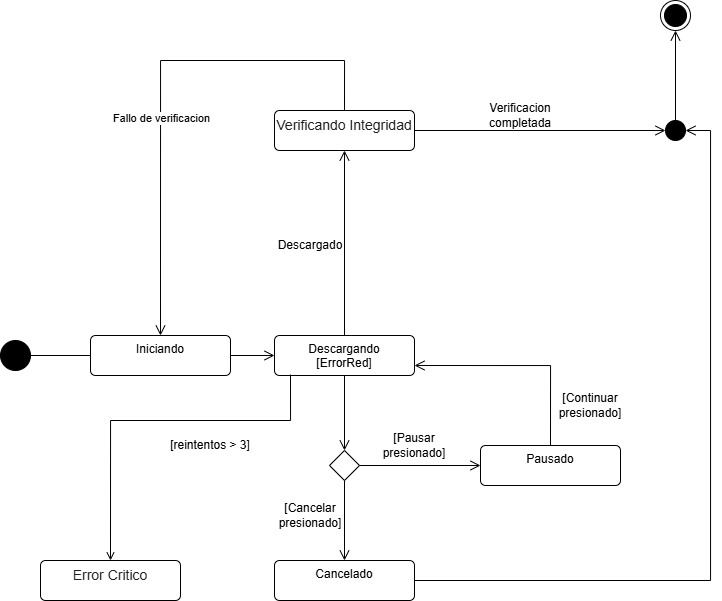

The diagram above was exported from draw.io. Its source (the exported page's mxGraphModel, read from the mxfile embedded in the PNG):
<mxGraphModel dx="1347" dy="740" grid="1" gridSize="10" guides="1" tooltips="1" connect="1" arrows="1" fold="1" page="1" pageScale="1" pageWidth="827" pageHeight="1169" math="0" shadow="0">
  <root>
    <mxCell id="0" />
    <mxCell id="1" parent="0" />
    <mxCell id="7n60CDOWhKUZsWXEGjnb-23" parent="1" style="ellipse;fillColor=strokeColor;html=1;" value="" vertex="1">
      <mxGeometry height="30" width="30" y="340" as="geometry" />
    </mxCell>
    <mxCell id="7n60CDOWhKUZsWXEGjnb-24" parent="1" style="html=1;align=center;verticalAlign=top;rounded=1;absoluteArcSize=1;arcSize=10;dashed=0;whiteSpace=wrap;" value="Descargando&lt;div&gt;[ErrorRed]&lt;/div&gt;" vertex="1">
      <mxGeometry height="40" width="140" x="274" y="335" as="geometry" />
    </mxCell>
    <mxCell id="7n60CDOWhKUZsWXEGjnb-25" edge="1" parent="1" source="7n60CDOWhKUZsWXEGjnb-23" style="endArrow=open;startArrow=none;endFill=0;startFill=0;endSize=8;html=1;verticalAlign=bottom;labelBackgroundColor=none;strokeWidth=1;rounded=0;exitX=1;exitY=0.5;exitDx=0;exitDy=0;entryX=0;entryY=0.5;entryDx=0;entryDy=0;" target="7n60CDOWhKUZsWXEGjnb-24" value="">
      <mxGeometry relative="1" width="160" as="geometry">
        <Array as="points" />
        <mxPoint x="170" y="440" as="sourcePoint" />
        <mxPoint x="330" y="440" as="targetPoint" />
      </mxGeometry>
    </mxCell>
    <mxCell id="7n60CDOWhKUZsWXEGjnb-26" parent="1" style="rhombus;" value="" vertex="1">
      <mxGeometry height="30" width="30" x="329" y="450" as="geometry" />
    </mxCell>
    <mxCell id="7n60CDOWhKUZsWXEGjnb-28" parent="1" style="html=1;align=center;verticalAlign=top;rounded=1;absoluteArcSize=1;arcSize=10;dashed=0;whiteSpace=wrap;" value="Pausado" vertex="1">
      <mxGeometry height="40" width="140" x="480" y="445" as="geometry" />
    </mxCell>
    <mxCell id="7n60CDOWhKUZsWXEGjnb-29" parent="1" style="html=1;align=center;verticalAlign=top;rounded=1;absoluteArcSize=1;arcSize=10;dashed=0;whiteSpace=wrap;" value="Cancelado" vertex="1">
      <mxGeometry height="40" width="140" x="274" y="560" as="geometry" />
    </mxCell>
    <mxCell id="7n60CDOWhKUZsWXEGjnb-36" edge="1" parent="1" source="7n60CDOWhKUZsWXEGjnb-24" style="endArrow=open;startArrow=none;endFill=0;startFill=0;endSize=8;html=1;verticalAlign=bottom;labelBackgroundColor=none;strokeWidth=1;rounded=0;exitX=0.5;exitY=1;exitDx=0;exitDy=0;entryX=0.5;entryY=0;entryDx=0;entryDy=0;" target="7n60CDOWhKUZsWXEGjnb-26" value="">
      <mxGeometry relative="1" width="160" as="geometry">
        <mxPoint x="210" y="365" as="sourcePoint" />
        <mxPoint x="284" y="365" as="targetPoint" />
      </mxGeometry>
    </mxCell>
    <mxCell id="7n60CDOWhKUZsWXEGjnb-37" edge="1" parent="1" source="7n60CDOWhKUZsWXEGjnb-26" style="endArrow=open;startArrow=none;endFill=0;startFill=0;endSize=8;html=1;verticalAlign=bottom;labelBackgroundColor=none;strokeWidth=1;rounded=0;exitX=0.5;exitY=1;exitDx=0;exitDy=0;entryX=0.5;entryY=0;entryDx=0;entryDy=0;" target="7n60CDOWhKUZsWXEGjnb-29" value="">
      <mxGeometry relative="1" width="160" as="geometry">
        <Array as="points" />
        <mxPoint x="354" y="385" as="sourcePoint" />
        <mxPoint x="354" y="460" as="targetPoint" />
      </mxGeometry>
    </mxCell>
    <mxCell id="7n60CDOWhKUZsWXEGjnb-38" edge="1" parent="1" source="7n60CDOWhKUZsWXEGjnb-26" style="endArrow=open;startArrow=none;endFill=0;startFill=0;endSize=8;html=1;verticalAlign=bottom;labelBackgroundColor=none;strokeWidth=1;rounded=0;exitX=1;exitY=0.5;exitDx=0;exitDy=0;entryX=0;entryY=0.5;entryDx=0;entryDy=0;" target="7n60CDOWhKUZsWXEGjnb-28" value="">
      <mxGeometry relative="1" width="160" as="geometry">
        <Array as="points" />
        <mxPoint x="369" y="475" as="sourcePoint" />
        <mxPoint x="550" y="530" as="targetPoint" />
      </mxGeometry>
    </mxCell>
    <mxCell id="7n60CDOWhKUZsWXEGjnb-39" edge="1" parent="1" source="7n60CDOWhKUZsWXEGjnb-28" style="endArrow=open;startArrow=none;endFill=0;startFill=0;endSize=8;html=1;verticalAlign=bottom;labelBackgroundColor=none;strokeWidth=1;rounded=0;exitX=0.5;exitY=0;exitDx=0;exitDy=0;entryX=1;entryY=0.75;entryDx=0;entryDy=0;edgeStyle=orthogonalEdgeStyle;" target="7n60CDOWhKUZsWXEGjnb-24" value="">
      <mxGeometry relative="1" width="160" as="geometry">
        <Array as="points">
          <mxPoint x="550" y="365" />
        </Array>
        <mxPoint x="369" y="475" as="sourcePoint" />
        <mxPoint x="470" y="440" as="targetPoint" />
      </mxGeometry>
    </mxCell>
    <mxCell id="7n60CDOWhKUZsWXEGjnb-40" edge="1" parent="1" source="7n60CDOWhKUZsWXEGjnb-24" style="endArrow=open;startArrow=none;endFill=0;startFill=0;endSize=8;html=1;verticalAlign=bottom;labelBackgroundColor=none;strokeWidth=1;rounded=0;exitX=0.5;exitY=0;exitDx=0;exitDy=0;" target="7n60CDOWhKUZsWXEGjnb-41" value="">
      <mxGeometry relative="1" width="160" as="geometry">
        <mxPoint x="540" y="420" as="sourcePoint" />
        <mxPoint x="344" y="230" as="targetPoint" />
      </mxGeometry>
    </mxCell>
    <mxCell id="7n60CDOWhKUZsWXEGjnb-41" parent="1" style="html=1;align=center;verticalAlign=top;rounded=1;absoluteArcSize=1;arcSize=10;dashed=0;whiteSpace=wrap;" value="&lt;span style=&quot;color: rgb(31, 31, 31); font-family: &amp;quot;Google Sans&amp;quot;, Roboto, Arial, sans-serif; font-size: 14px; text-align: start; background-color: rgb(255, 255, 255);&quot;&gt;Verificando Integridad&lt;/span&gt;" vertex="1">
      <mxGeometry height="40" width="140" x="274" y="110" as="geometry" />
    </mxCell>
    <mxCell id="7n60CDOWhKUZsWXEGjnb-42" edge="1" parent="1" source="7n60CDOWhKUZsWXEGjnb-41" style="endArrow=open;startArrow=none;endFill=0;startFill=0;endSize=8;html=1;verticalAlign=bottom;labelBackgroundColor=none;strokeWidth=1;rounded=0;exitX=0.5;exitY=0;exitDx=0;exitDy=0;entryX=0.5;entryY=0;entryDx=0;entryDy=0;edgeStyle=orthogonalEdgeStyle;" target="7n60CDOWhKUZsWXEGjnb-92" value="">
      <mxGeometry relative="1" width="160" as="geometry">
        <Array as="points">
          <mxPoint x="344" y="60" />
          <mxPoint x="160" y="60" />
        </Array>
        <mxPoint x="220" y="90" as="sourcePoint" />
        <mxPoint x="150" y="110" as="targetPoint" />
      </mxGeometry>
    </mxCell>
    <mxCell id="7n60CDOWhKUZsWXEGjnb-43" connectable="0" parent="7n60CDOWhKUZsWXEGjnb-42" style="edgeLabel;html=1;align=center;verticalAlign=middle;resizable=0;points=[];" value="Fallo de verificacion" vertex="1">
      <mxGeometry relative="1" x="-0.0671" y="3" as="geometry">
        <mxPoint x="-3" y="54" as="offset" />
      </mxGeometry>
    </mxCell>
    <mxCell id="7n60CDOWhKUZsWXEGjnb-44" edge="1" parent="1" source="7n60CDOWhKUZsWXEGjnb-41" style="endArrow=open;startArrow=none;endFill=0;startFill=0;endSize=8;html=1;verticalAlign=bottom;labelBackgroundColor=none;strokeWidth=1;rounded=0;exitX=1;exitY=0.5;exitDx=0;exitDy=0;entryX=0;entryY=0.5;entryDx=0;entryDy=0;" target="7n60CDOWhKUZsWXEGjnb-51" value="">
      <mxGeometry relative="1" width="160" as="geometry">
        <mxPoint x="354" y="265" as="sourcePoint" />
        <mxPoint x="520" y="130" as="targetPoint" />
      </mxGeometry>
    </mxCell>
    <mxCell id="7n60CDOWhKUZsWXEGjnb-45" parent="1" style="ellipse;html=1;shape=endState;fillColor=strokeColor;" value="" vertex="1">
      <mxGeometry height="30" width="30" x="660" as="geometry" />
    </mxCell>
    <mxCell id="7n60CDOWhKUZsWXEGjnb-46" edge="1" parent="1" source="7n60CDOWhKUZsWXEGjnb-29" style="endArrow=open;startArrow=none;endFill=0;startFill=0;endSize=8;html=1;verticalAlign=bottom;labelBackgroundColor=none;strokeWidth=1;rounded=0;exitX=1;exitY=0.5;exitDx=0;exitDy=0;entryX=1;entryY=0.5;entryDx=0;entryDy=0;edgeStyle=orthogonalEdgeStyle;" target="7n60CDOWhKUZsWXEGjnb-51" value="">
      <mxGeometry relative="1" width="160" as="geometry">
        <Array as="points">
          <mxPoint x="710" y="580" />
          <mxPoint x="710" y="130" />
        </Array>
        <mxPoint x="834" y="670" as="sourcePoint" />
        <mxPoint x="764" y="690" as="targetPoint" />
      </mxGeometry>
    </mxCell>
    <mxCell id="7n60CDOWhKUZsWXEGjnb-48" parent="1" style="text;html=1;whiteSpace=wrap;strokeColor=none;fillColor=none;align=center;verticalAlign=middle;rounded=0;" value="Descargado" vertex="1">
      <mxGeometry height="30" width="60" x="280" y="230" as="geometry" />
    </mxCell>
    <mxCell id="7n60CDOWhKUZsWXEGjnb-49" parent="1" style="text;html=1;whiteSpace=wrap;strokeColor=none;fillColor=none;align=center;verticalAlign=middle;rounded=0;" value="[Pausar presionado]" vertex="1">
      <mxGeometry height="30" width="60" x="384" y="430" as="geometry" />
    </mxCell>
    <mxCell id="7n60CDOWhKUZsWXEGjnb-50" parent="1" style="text;html=1;whiteSpace=wrap;strokeColor=none;fillColor=none;align=center;verticalAlign=middle;rounded=0;" value="[Cancelar presionado]" vertex="1">
      <mxGeometry height="30" width="60" x="280" y="500" as="geometry" />
    </mxCell>
    <mxCell id="7n60CDOWhKUZsWXEGjnb-51" parent="1" style="ellipse;fillColor=strokeColor;html=1;" value="" vertex="1">
      <mxGeometry height="20" width="20" x="665" y="120" as="geometry" />
    </mxCell>
    <mxCell id="7n60CDOWhKUZsWXEGjnb-52" edge="1" parent="1" source="7n60CDOWhKUZsWXEGjnb-51" style="endArrow=open;startArrow=none;endFill=0;startFill=0;endSize=8;html=1;verticalAlign=bottom;labelBackgroundColor=none;strokeWidth=1;rounded=0;exitX=0.5;exitY=0;exitDx=0;exitDy=0;entryX=0.5;entryY=1;entryDx=0;entryDy=0;" target="7n60CDOWhKUZsWXEGjnb-45" value="">
      <mxGeometry relative="1" width="160" as="geometry">
        <mxPoint x="424" y="140" as="sourcePoint" />
        <mxPoint x="675" y="140" as="targetPoint" />
      </mxGeometry>
    </mxCell>
    <mxCell id="7n60CDOWhKUZsWXEGjnb-73" edge="1" parent="1" style="edgeStyle=orthogonalEdgeStyle;rounded=0;orthogonalLoop=1;jettySize=auto;html=1;endArrow=open;endFill=0;entryX=0.5;entryY=0;entryDx=0;entryDy=0;" target="7n60CDOWhKUZsWXEGjnb-93">
      <mxGeometry relative="1" as="geometry">
        <Array as="points">
          <mxPoint x="290" y="374" />
          <mxPoint x="290" y="420" />
          <mxPoint x="110" y="420" />
        </Array>
        <mxPoint x="290" y="374" as="sourcePoint" />
        <mxPoint x="110" y="570" as="targetPoint" />
      </mxGeometry>
    </mxCell>
    <mxCell id="7n60CDOWhKUZsWXEGjnb-66" parent="1" style="text;html=1;whiteSpace=wrap;strokeColor=none;fillColor=none;align=center;verticalAlign=middle;rounded=0;" value="[Continuar presionado]" vertex="1">
      <mxGeometry height="30" width="60" x="560" y="390" as="geometry" />
    </mxCell>
    <mxCell id="7n60CDOWhKUZsWXEGjnb-69" parent="1" style="text;html=1;whiteSpace=wrap;strokeColor=none;fillColor=none;align=center;verticalAlign=middle;rounded=0;" value="Verificacion completada" vertex="1">
      <mxGeometry height="30" width="60" x="490" y="100" as="geometry" />
    </mxCell>
    <mxCell id="7n60CDOWhKUZsWXEGjnb-72" parent="1" style="text;html=1;whiteSpace=wrap;strokeColor=none;fillColor=none;align=center;verticalAlign=middle;rounded=0;" value="[reintentos &amp;gt; 3]" vertex="1">
      <mxGeometry height="30" width="100" x="160" y="430" as="geometry" />
    </mxCell>
    <mxCell id="7n60CDOWhKUZsWXEGjnb-92" parent="1" style="html=1;align=center;verticalAlign=top;rounded=1;absoluteArcSize=1;arcSize=10;dashed=0;whiteSpace=wrap;" value="Iniciando" vertex="1">
      <mxGeometry height="40" width="140" x="90" y="335" as="geometry" />
    </mxCell>
    <mxCell id="7n60CDOWhKUZsWXEGjnb-93" parent="1" style="html=1;align=center;verticalAlign=top;rounded=1;absoluteArcSize=1;arcSize=10;dashed=0;whiteSpace=wrap;" value="&lt;span style=&quot;color: rgb(31, 31, 31); font-family: &amp;quot;Google Sans&amp;quot;, Roboto, Arial, sans-serif; font-size: 14px; text-align: start; background-color: rgb(255, 255, 255);&quot;&gt;Error Critico&lt;/span&gt;" vertex="1">
      <mxGeometry height="40" width="140" x="40" y="560" as="geometry" />
    </mxCell>
  </root>
</mxGraphModel>